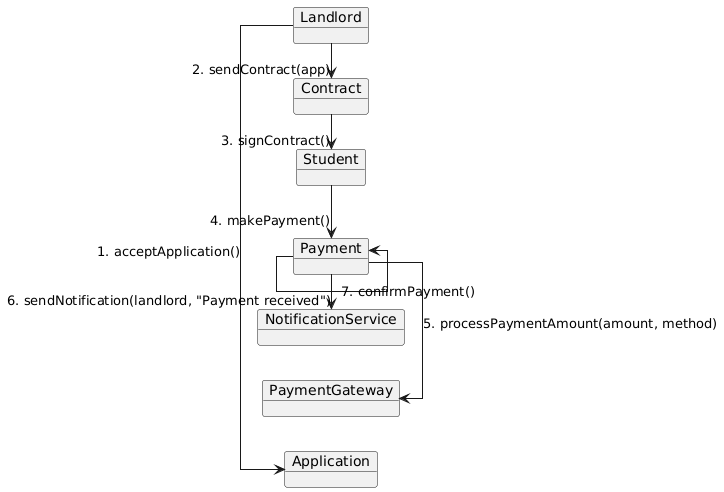

The diagram above was rendered by PlantUML. Its source (embedded in the PNG):
@startuml
left to right direction
skinparam linetype ortho

object Landlord
object Student
object Application
object Contract
object Payment
object PaymentGateway
object NotificationService

Landlord -> Application : 1. acceptApplication()
Landlord -> Contract : 2. sendContract(app)
Contract -> Student : 3. signContract()
Student -> Payment : 4. makePayment()
Payment -> PaymentGateway : 5. processPaymentAmount(amount, method)
Payment -> NotificationService : 6. sendNotification(landlord, "Payment received")
Payment -> Payment : 7. confirmPayment()
@enduml